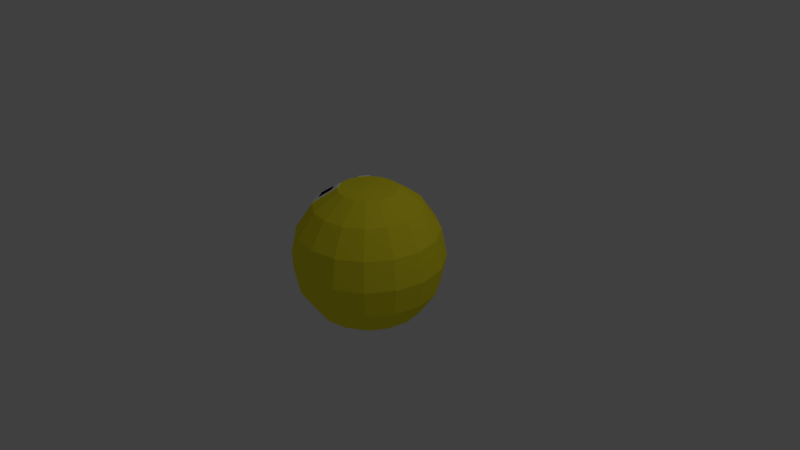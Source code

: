# Source: pacman-ver3.9-CLOSED.blend  (saved by Blender 2.79.0; exported with 4.5.12 LTS)
import bpy
from mathutils import Matrix  # noqa: F401  (used for matrix-valued properties, if any)

bpy.ops.wm.read_factory_settings(use_empty=True)
scene = bpy.context.scene
scene.name = 'Scene'

# ---- collections
col_collection_1 = bpy.data.collections.new('Collection 1'); scene.collection.children.link(col_collection_1)

# ---- materials (node trees are filled in below, after node groups)
mat_material = bpy.data.materials.new('Material')
mat_material.alpha_threshold = 0.0
mat_material.use_transparent_shadow = False
mat_material.diffuse_color = (1.0, 0.8879, 0.02843, 1.0)
mat_material.specular_color = (1.0, 0.8879, 0.02843)
mat_material.roughness = 0.5
mat_material_001 = bpy.data.materials.new('Material.001')
mat_material_001.alpha_threshold = 0.0
mat_material_001.use_transparent_shadow = False
mat_material_001.diffuse_color = (0.0, 0.0, 0.0, 1.0)
mat_material_001.roughness = 0.5
mat_material_002 = bpy.data.materials.new('Material.002')
mat_material_002.alpha_threshold = 0.0
mat_material_002.use_transparent_shadow = False
mat_material_002.diffuse_color = (1.0, 1.0, 1.0, 1.0)
mat_material_002.roughness = 0.5

# ---- material node trees

# ---- world
world_world = bpy.data.worlds.new('World'); scene.world = world_world
world_world.color = (0.05088, 0.05088, 0.05088)
world_world.use_sun_shadow = False
world_world.sun_shadow_jitter_overblur = 0.0
world_world.cycles.sampling_method = 'MANUAL'

# ---- cameras
cam_camera = bpy.data.cameras.new('Camera')
cam_camera.clip_end = 100.0
cam_camera.lens = 35.0
cam_camera.sensor_width = 32.0
cam_camera.sensor_height = 18.0
cam_camera.ortho_scale = 7.314
cam_camera.dof.focus_distance = 0.0
cam_camera.dof.aperture_fstop = 128.0

# ---- lights
light_lamp = bpy.data.lights.new('Lamp', 'POINT')
light_lamp.transmission_factor = 0.0
light_lamp.cutoff_distance = 30.0
light_lamp.energy = 100.0
light_lamp.shadow_buffer_clip_start = 1.001
light_lamp.shadow_soft_size = 0.1
light_lamp.shadow_maximum_resolution = 0.006
light_lamp.use_absolute_resolution = True

# ---- meshes
me_sphere_002 = bpy.data.meshes.new('Sphere.002')
me_sphere_002.from_pydata([(0.0, 0.7071, 0.7071), (0.0, 0.9239, 0.3827), (0.0, 0.9239, -0.3827), (0.0, 0.3827, -0.9239), (0.1464, 0.3536, 0.9239), (0.2706, 0.6533, 0.7071), (0.3536, 0.8536, 0.3827), (0.3827, 0.9239, -4.371e-08), (0.3536, 0.8536, -0.3827), (0.2706, 0.6533, -0.7071), (0.1464, 0.3536, -0.9239), (0.2706, 0.2706, 0.9239), (0.5, 0.5, 0.7071), (0.6533, 0.6533, 0.3827), (0.7071, 0.7071, -4.371e-08), (0.6533, 0.6533, -0.3827), (0.5, 0.5, -0.7071), (0.2706, 0.2706, -0.9239), (0.3536, 0.1464, 0.9239), (0.6533, 0.2706, 0.7071), (0.8536, 0.3536, 0.3827), (0.9239, 0.3827, -4.371e-08), (0.8536, 0.3536, -0.3827), (0.6533, 0.2706, -0.7071), (0.3536, 0.1464, -0.9239), (0.3827, 1.307e-07, 0.9239), (0.7071, 7.11e-08, 0.7071), (0.9239, 1.149e-08, 0.3827), (1.0, 1.149e-08, -4.371e-08), (0.9239, 1.149e-08, -0.3827), (0.7071, 7.11e-08, -0.7071), (0.3827, 5.62e-08, -0.9239), (0.3536, -0.1464, 0.9239), (0.6533, -0.2706, 0.7071), (0.8536, -0.3536, 0.3827), (0.9239, -0.3827, -4.371e-08), (0.8536, -0.3536, -0.3827), (0.6533, -0.2706, -0.7071), (0.3536, -0.1464, -0.9239), (0.2706, -0.2706, 0.9239), (0.5, -0.5, 0.7071), (0.6533, -0.6533, 0.3827), (0.7071, -0.7071, -4.371e-08), (0.6533, -0.6533, -0.3827), (0.5, -0.5, -0.7071), (0.2706, -0.2706, -0.9239), (0.1464, -0.3536, 0.9239), (0.2706, -0.6533, 0.7071), (0.3536, -0.8536, 0.3827), (0.3827, -0.9239, -4.371e-08), (0.3536, -0.8536, -0.3827), (0.2706, -0.6533, -0.7071), (0.1464, -0.3536, -0.9239), (-7.268e-08, -0.3827, 0.9239), (-2.664e-07, -0.7071, 0.7071), (-2.962e-07, -0.9239, 0.3827), (-3.26e-07, -1.0, -4.371e-08), (-2.962e-07, -0.9239, -0.3827), (-2.664e-07, -0.7071, -0.7071), (-1.621e-07, -0.3827, -0.9239), (-0.1464, -0.3536, 0.9239), (-0.2706, -0.6533, 0.7071), (-0.3536, -0.8536, 0.3827), (-0.3827, -0.9239, -4.371e-08), (-0.3536, -0.8536, -0.3827), (-0.2706, -0.6533, -0.7071), (-0.1464, -0.3536, -0.9239), (-0.2706, -0.2706, 0.9239), (-0.5, -0.5, 0.7071), (-0.6533, -0.6533, 0.3827), (-0.7071, -0.7071, -4.371e-08), (-0.6533, -0.6533, -0.3827), (-0.5, -0.5, -0.7071), (-0.2706, -0.2706, -0.9239), (-0.3536, -0.1464, 0.9239), (-0.6533, -0.2706, 0.7071), (-0.8536, -0.3536, 0.3827), (-0.9239, -0.3827, -4.371e-08), (-0.8536, -0.3536, -0.3827), (-0.6533, -0.2706, -0.7071), (-0.3536, -0.1464, -0.9239), (-0.3827, 2.499e-07, 0.9239), (-0.7071, 4.883e-07, 0.7071), (-0.9239, 5.181e-07, 0.3827), (-1.0, 6.075e-07, -4.371e-08), (-0.9239, 5.181e-07, -0.3827), (-0.7071, 4.883e-07, -0.7071), (-0.3827, 3.393e-07, -0.9239), (-0.3536, 0.1464, 0.9239), (-0.6533, 0.2706, 0.7071), (-0.8536, 0.3536, 0.3827), (-0.9239, 0.3827, -4.371e-08), (-0.8536, 0.3536, -0.3827), (-0.6533, 0.2706, -0.7071), (-0.3536, 0.1464, -0.9239), (-0.2706, 0.2706, 0.9239), (-0.5, 0.5, 0.7071), (-0.6533, 0.6533, 0.3827), (-0.7071, 0.7071, -4.371e-08), (-0.6533, 0.6533, -0.3827), (-0.5, 0.5, -0.7071), (-0.2706, 0.2706, -0.9239), (-0.1464, 0.3536, 0.9239), (-0.2706, 0.6533, 0.7071), (-0.3536, 0.8536, 0.3827), (-0.3827, 0.9239, -4.371e-08), (-0.3536, 0.8536, -0.3827), (-0.2706, 0.6533, -0.7071), (-0.1464, 0.3536, -0.9239), (-6.75e-14, 5.063e-14, 0.95), (1.061e-07, 0.3827, 0.9239), (6.575e-07, 1.0, -4.371e-08), (4.34e-07, 0.7071, -0.7071), (0.0, 1.51e-07, -0.95), (-0.4859, -0.3981, 0.7778), (-0.3624, -0.2966, 0.8862), (-0.4859, 0.3981, 0.7778), (-0.4242, -0.3474, 0.832), (-0.6196, 0.3311, 0.7154), (-0.3326, 0.3311, 0.878), (-0.4332, 0.1806, 0.878), (-0.3375, -0.1806, 0.9321), (-0.5538, 0.2966, 0.7778), (-0.4833, 0.259, 0.832), (-0.4127, 0.2214, 0.8862), (-0.3876, 0.259, 0.8862), (-0.543, -0.4458, 0.7154), (-0.4332, -0.1806, 0.878), (-0.3326, -0.3311, 0.878), (-0.4786, -0.2558, 0.8238), (-0.5199, 0.3474, 0.7778), (-0.4242, 0.3474, 0.832), (-0.4537, 0.3032, 0.832), (-0.5199, -0.3474, 0.7778), (-0.4195, -0.3442, 0.8238), (-0.5152, -0.3442, 0.7696), (-0.3829, -0.2558, 0.878), (-0.4195, 0.3442, 0.8238), (-0.4537, -0.3032, 0.832), (-0.3876, -0.259, 0.8862), (-0.4833, -0.259, 0.832), (-0.4127, -0.2214, 0.8862), (-0.4786, 0.2558, 0.8238), (-0.5152, 0.3442, 0.7696), (-0.3829, 0.2558, 0.878), (-0.39, -0.3884, 0.8238), (-0.5081, -0.2116, 0.8238), (-0.5813, -0.3884, 0.7154), (-0.408, 0.2182, 0.878), (-0.5491, 0.2935, 0.7696), (-0.4813, 0.395, 0.7696), (-0.3578, -0.2935, 0.878), (-0.4813, -0.395, 0.7696), (-0.5491, -0.2935, 0.7696), (-0.3578, 0.2935, 0.878), (-0.3168, -0.2117, 0.9321), (-0.5081, 0.2117, 0.8238), (-0.39, 0.3884, 0.8238), (-0.5813, 0.3884, 0.7154), (-0.408, -0.2182, 0.878), (-0.3168, 0.2117, 0.9321), (-0.5047, 0.5031, 0.7154), (-0.2753, 0.2737, 0.9321), (-0.4473, -0.4458, 0.7696), (-0.583, -0.2427, 0.7696), (-0.6196, -0.3311, 0.7154), (-0.658, 0.2737, 0.7154), (-0.3582, 0.1496, 0.9321), (-0.296, -0.2427, 0.9321), (-0.583, 0.2427, 0.7696), (-0.4473, 0.4458, 0.7696), (-0.543, 0.4458, 0.7154), (-0.3375, 0.1806, 0.9321), (-0.658, -0.2737, 0.7154), (-0.3582, -0.1496, 0.9321), (-0.5047, -0.5031, 0.7154), (-0.2753, -0.2737, 0.9321), (-0.296, 0.2427, 0.9321), (-0.5538, -0.2966, 0.7778), (-0.3624, 0.2966, 0.8862)], [], [(113, 3, 10), (112, 2, 8, 9), (111, 1, 6, 7), (0, 110, 4, 5), (3, 112, 9, 10), (2, 111, 7, 8), (1, 0, 5, 6), (110, 109, 4), (5, 4, 11, 12), (10, 9, 16, 17), (8, 7, 14, 15), (6, 5, 12, 13), (4, 109, 11), (113, 10, 17), (9, 8, 15, 16), (7, 6, 13, 14), (17, 16, 23, 24), (15, 14, 21, 22), (13, 12, 19, 20), (11, 109, 18), (113, 17, 24), (16, 15, 22, 23), (14, 13, 20, 21), (12, 11, 18, 19), (18, 109, 25), (113, 24, 31), (23, 22, 29, 30), (21, 20, 27, 28), (19, 18, 25, 26), (24, 23, 30, 31), (22, 21, 28, 29), (20, 19, 26, 27), (30, 29, 36, 37), (28, 27, 34, 35), (26, 25, 32, 33), (31, 30, 37, 38), (29, 28, 35, 36), (27, 26, 33, 34), (25, 109, 32), (113, 31, 38), (38, 37, 44, 45), (36, 35, 42, 43), (34, 33, 40, 41), (32, 109, 39), (113, 38, 45), (37, 36, 43, 44), (35, 34, 41, 42), (33, 32, 39, 40), (43, 42, 49, 50), (41, 40, 47, 48), (39, 109, 46), (113, 45, 52), (44, 43, 50, 51), (42, 41, 48, 49), (40, 39, 46, 47), (45, 44, 51, 52), (113, 52, 59), (51, 50, 57, 58), (49, 48, 55, 56), (47, 46, 53, 54), (52, 51, 58, 59), (50, 49, 56, 57), (48, 47, 54, 55), (46, 109, 53), (56, 55, 62, 63), (54, 53, 60, 61), (59, 58, 65, 66), (57, 56, 63, 64), (55, 54, 61, 62), (53, 109, 60), (113, 59, 66), (58, 57, 64, 65), (66, 65, 72, 73), (64, 63, 70, 71), (62, 61, 68, 69), (60, 109, 67), (113, 66, 73), (65, 64, 71, 72), (63, 62, 69, 70), (61, 60, 67, 68), (69, 68, 75, 76), (67, 109, 74), (113, 73, 80), (72, 71, 78, 79), (70, 69, 76, 77), (68, 67, 176, 128, 145, 163, 175), (73, 72, 79, 80), (71, 70, 77, 78), (113, 80, 87), (79, 78, 85, 86), (77, 76, 83, 84), (154, 137, 131, 179), (80, 79, 86, 87), (78, 77, 84, 85), (76, 75, 82, 83), (74, 109, 81), (82, 81, 88, 89), (87, 86, 93, 94), (85, 84, 91, 92), (83, 82, 89, 90), (81, 109, 88), (113, 87, 94), (86, 85, 92, 93), (84, 83, 90, 91), (94, 93, 100, 101), (92, 91, 98, 99), (90, 89, 96, 97), (88, 109, 95), (113, 94, 101), (93, 92, 99, 100), (91, 90, 97, 98), (163, 145, 134, 152), (95, 109, 102), (113, 101, 108), (100, 99, 106, 107), (98, 97, 104, 105), (96, 95, 102, 103), (101, 100, 107, 108), (99, 98, 105, 106), (97, 96, 103, 104), (107, 106, 2, 112), (105, 104, 1, 111), (103, 102, 110, 0), (108, 107, 112, 3), (106, 105, 111, 2), (104, 103, 0, 1), (102, 109, 110), (113, 108, 3), (129, 153, 178, 140), (175, 163, 152, 126), (126, 152, 135, 147), (134, 151, 115, 117), (136, 159, 141, 139), (144, 154, 179, 125), (142, 148, 124, 123), (148, 144, 125, 124), (147, 135, 153, 165), (159, 129, 140, 141), (165, 153, 164, 173), (135, 152, 114, 133), (137, 150, 116, 131), (130, 132, 131, 116), (123, 124, 125, 132), (114, 117, 138, 133), (122, 123, 132, 130), (138, 139, 141, 140), (132, 125, 179, 131), (133, 138, 140, 178), (117, 115, 139, 138), (120, 167, 172, 148), (156, 120, 148, 142), (144, 160, 177, 154), (143, 149, 122, 130), (137, 154, 119, 157), (136, 155, 121, 159), (152, 134, 117, 114), (129, 159, 127, 146), (148, 172, 160, 144), (150, 143, 130, 116), (150, 137, 157, 170), (151, 168, 155, 136), (153, 135, 133, 178), (153, 129, 146, 164), (151, 136, 139, 115), (89, 88, 167, 120, 156, 169, 166), (169, 156, 142, 149), (95, 96, 161, 170, 157, 119, 162), (166, 169, 149, 118), (118, 149, 143, 158), (149, 142, 123, 122), (96, 89, 166, 118, 158, 171, 161), (67, 74, 174, 121, 155, 168, 176), (75, 68, 175, 126, 147, 165, 173), (158, 143, 150, 171), (88, 95, 162, 177, 160, 172, 167), (154, 177, 162, 119), (171, 150, 170, 161), (128, 176, 168, 151), (159, 121, 174, 127), (145, 128, 151, 134), (74, 75, 173, 164, 146, 127, 174), (75, 74, 81, 82)])
me_sphere_002.polygons.foreach_set('material_index', [0, 0, 0, 0, 0, 0, 0, 0, 0, 0, 0, 0, 0, 0, 0, 0, 0, 0, 0, 0, 0, 0, 0, 0, 0, 0, 0, 0, 0, 0, 0, 0, 0, 0, 0, 0, 0, 0, 0, 0, 0, 0, 0, 0, 0, 0, 0, 0, 0, 0, 0, 0, 0, 0, 0, 0, 0, 0, 0, 0, 0, 0, 0, 0, 0, 0, 0, 0, 0, 0, 0, 0, 0, 0, 0, 0, 0, 0, 0, 0, 0, 0, 0, 0, 0, 2, 0, 0, 0, 0, 0, 1, 0, 0, 0, 0, 0, 0, 0, 0, 0, 0, 0, 0, 0, 0, 0, 0, 0, 0, 0, 2, 0, 0, 0, 0, 0, 0, 0, 0, 0, 0, 0, 0, 0, 0, 0, 0, 1, 2, 2, 1, 1, 1, 1, 1, 2, 1, 2, 1, 1, 1, 1, 1, 1, 1, 1, 1, 1, 2, 2, 2, 1, 2, 2, 1, 2, 2, 1, 2, 2, 1, 2, 1, 2, 2, 2, 2, 2, 1, 2, 2, 2, 2, 2, 2, 2, 2, 2, 2, 2, 0])
me_sphere_002.materials.append(mat_material)
me_sphere_002.materials.append(mat_material_001)
me_sphere_002.materials.append(mat_material_002)
me_sphere_002.use_remesh_preserve_volume = False
me_sphere_002.use_remesh_preserve_attributes = False
me_sphere_002.use_mirror_vertex_groups = False
me_sphere_002.update()

# ---- objects
ob_sphere_002 = bpy.data.objects.new('Sphere.002', me_sphere_002)
ob_lamp = bpy.data.objects.new('Lamp', light_lamp)
ob_camera = bpy.data.objects.new('Camera', cam_camera)

# ---- transforms, parenting, visibility, modifiers, constraints
ob_sphere_002.location = (0.0, 0.0, 0.0)
ob_sphere_002.lineart.crease_threshold = 0.0
ob_lamp.location = (4.076, 1.005, 5.904)
ob_lamp.rotation_euler = (0.6503, 0.05522, 1.866)
ob_lamp.lock_rotations_4d = False
ob_lamp.empty_display_type = 'ARROWS'
ob_lamp.color = (0.0, 0.0, 0.0, 0.0)
ob_lamp.lineart.crease_threshold = 0.0
ob_camera.location = (7.481, -6.508, 5.344)
ob_camera.rotation_euler = (1.109, 0.0, 0.8149)
ob_camera.lock_rotations_4d = False
ob_camera.empty_display_type = 'ARROWS'
ob_camera.color = (0.0, 0.0, 0.0, 0.0)
ob_camera.display_type = 'WIRE'
ob_camera.lineart.crease_threshold = 0.0

# ---- collection membership
col_collection_1.objects.link(ob_sphere_002)
col_collection_1.objects.link(ob_lamp)
col_collection_1.objects.link(ob_camera)

# ---- scene / render settings (as saved in the file)
scene.camera = ob_camera
scene.frame_start = 1; scene.frame_end = 250; scene.frame_set(36)
scene.render.engine = 'BLENDER_EEVEE_NEXT'
scene.render.resolution_percentage = 50
scene.render.dither_intensity = 0.0
scene.cycles.use_denoising = False
scene.cycles.samples = 128
scene.cycles.sampling_pattern = 'TABULATED_SOBOL'
scene.cycles.use_adaptive_sampling = False
scene.cycles.use_light_tree = False
scene.cycles.blur_glossy = 0.0
scene.cycles.sample_clamp_indirect = 0.0
scene.view_settings.view_transform = 'Standard'
bpy.context.view_layer.update()
